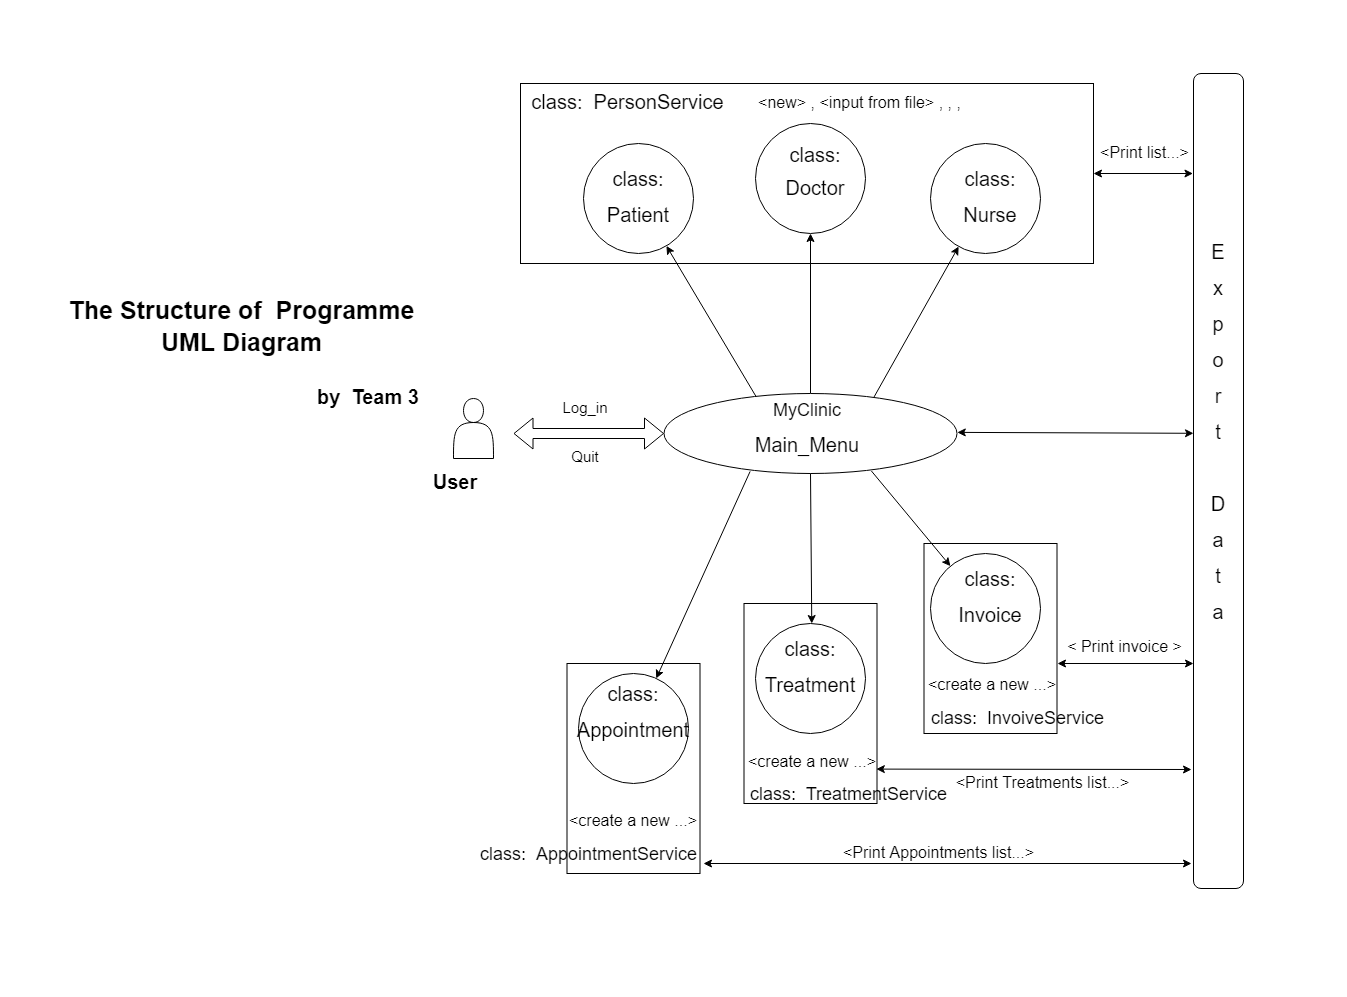

The diagram above was exported from draw.io. Its source (the exported page's mxGraphModel, read from the mxfile embedded in the PNG):
<mxGraphModel dx="1996" dy="1191" grid="1" gridSize="10" guides="1" tooltips="1" connect="1" arrows="1" fold="1" page="1" pageScale="1.5" pageWidth="1169" pageHeight="826" background="none" math="0" shadow="0">
  <root>
    <mxCell id="0" />
    <mxCell id="1" parent="0" />
    <mxCell id="2" value="" style="rounded=0;whiteSpace=wrap;html=1;strokeWidth=7;strokeColor=none;" vertex="1" parent="1">
      <mxGeometry x="30" y="1390" width="1340" height="990" as="geometry" />
    </mxCell>
    <mxCell id="3" value="" style="rounded=0;whiteSpace=wrap;html=1;" vertex="1" parent="1">
      <mxGeometry x="950.5" y="1930" width="133" height="190" as="geometry" />
    </mxCell>
    <mxCell id="4" value="" style="rounded=0;whiteSpace=wrap;html=1;" vertex="1" parent="1">
      <mxGeometry x="770.5" y="1990" width="133" height="200" as="geometry" />
    </mxCell>
    <mxCell id="5" value="" style="rounded=0;whiteSpace=wrap;html=1;" vertex="1" parent="1">
      <mxGeometry x="593.5" y="2050" width="133" height="210" as="geometry" />
    </mxCell>
    <mxCell id="6" value="" style="rounded=0;whiteSpace=wrap;html=1;" vertex="1" parent="1">
      <mxGeometry x="547" y="1470" width="573" height="180" as="geometry" />
    </mxCell>
    <mxCell id="7" value="" style="edgeStyle=orthogonalEdgeStyle;rounded=0;orthogonalLoop=1;jettySize=auto;html=1;entryX=0.5;entryY=1;entryDx=0;entryDy=0;" edge="1" source="8" target="11" parent="1">
      <mxGeometry relative="1" as="geometry">
        <mxPoint x="837" y="1690" as="targetPoint" />
      </mxGeometry>
    </mxCell>
    <mxCell id="8" value="" style="ellipse;whiteSpace=wrap;html=1;" vertex="1" parent="1">
      <mxGeometry x="690.5" y="1780" width="293" height="80" as="geometry" />
    </mxCell>
    <mxCell id="9" value="" style="ellipse;whiteSpace=wrap;html=1;aspect=fixed;" vertex="1" parent="1">
      <mxGeometry x="610" y="1530" width="110" height="110" as="geometry" />
    </mxCell>
    <mxCell id="10" value="" style="ellipse;whiteSpace=wrap;html=1;aspect=fixed;" vertex="1" parent="1">
      <mxGeometry x="605" y="2060" width="110" height="110" as="geometry" />
    </mxCell>
    <mxCell id="11" value="" style="ellipse;whiteSpace=wrap;html=1;aspect=fixed;" vertex="1" parent="1">
      <mxGeometry x="782" y="1510" width="110" height="110" as="geometry" />
    </mxCell>
    <mxCell id="12" value="" style="ellipse;whiteSpace=wrap;html=1;aspect=fixed;" vertex="1" parent="1">
      <mxGeometry x="782" y="2010" width="110" height="110" as="geometry" />
    </mxCell>
    <mxCell id="13" value="" style="ellipse;whiteSpace=wrap;html=1;aspect=fixed;" vertex="1" parent="1">
      <mxGeometry x="957" y="1530" width="110" height="110" as="geometry" />
    </mxCell>
    <mxCell id="14" value="" style="ellipse;whiteSpace=wrap;html=1;aspect=fixed;" vertex="1" parent="1">
      <mxGeometry x="957" y="1940" width="110" height="110" as="geometry" />
    </mxCell>
    <mxCell id="15" value="" style="rounded=1;whiteSpace=wrap;html=1;" vertex="1" parent="1">
      <mxGeometry x="1220" y="1460" width="50" height="815" as="geometry" />
    </mxCell>
    <mxCell id="16" value="" style="endArrow=classic;html=1;exitX=0.717;exitY=0.043;exitDx=0;exitDy=0;exitPerimeter=0;" edge="1" source="8" target="13" parent="1">
      <mxGeometry width="50" height="50" relative="1" as="geometry">
        <mxPoint x="933.5" y="1780" as="sourcePoint" />
        <mxPoint x="983.5" y="1730" as="targetPoint" />
      </mxGeometry>
    </mxCell>
    <mxCell id="17" value="" style="endArrow=classic;html=1;exitX=0.314;exitY=0.037;exitDx=0;exitDy=0;exitPerimeter=0;" edge="1" source="8" target="9" parent="1">
      <mxGeometry width="50" height="50" relative="1" as="geometry">
        <mxPoint x="747" y="1780" as="sourcePoint" />
        <mxPoint x="797" y="1730" as="targetPoint" />
      </mxGeometry>
    </mxCell>
    <mxCell id="18" value="" style="endArrow=classic;html=1;exitX=0.294;exitY=0.974;exitDx=0;exitDy=0;exitPerimeter=0;" edge="1" source="8" target="10" parent="1">
      <mxGeometry width="50" height="50" relative="1" as="geometry">
        <mxPoint x="779.8649999999998" y="1780" as="sourcePoint" />
        <mxPoint x="680" y="2070" as="targetPoint" />
      </mxGeometry>
    </mxCell>
    <mxCell id="19" value="" style="endArrow=classic;html=1;exitX=0.5;exitY=1;exitDx=0;exitDy=0;" edge="1" source="8" target="12" parent="1">
      <mxGeometry width="50" height="50" relative="1" as="geometry">
        <mxPoint x="980" y="1870" as="sourcePoint" />
        <mxPoint x="1030" y="1820" as="targetPoint" />
      </mxGeometry>
    </mxCell>
    <mxCell id="20" value="" style="endArrow=classic;html=1;exitX=0.708;exitY=0.969;exitDx=0;exitDy=0;exitPerimeter=0;" edge="1" source="8" target="14" parent="1">
      <mxGeometry width="50" height="50" relative="1" as="geometry">
        <mxPoint x="890" y="1870" as="sourcePoint" />
        <mxPoint x="1030" y="1820" as="targetPoint" />
      </mxGeometry>
    </mxCell>
    <mxCell id="21" value="" style="endArrow=classic;startArrow=classic;html=1;exitX=1;exitY=0.5;exitDx=0;exitDy=0;entryX=0.89;entryY=1;entryDx=0;entryDy=0;entryPerimeter=0;" edge="1" source="6" target="47" parent="1">
      <mxGeometry width="50" height="50" relative="1" as="geometry">
        <mxPoint x="980" y="1870" as="sourcePoint" />
        <mxPoint x="1300" y="1580" as="targetPoint" />
      </mxGeometry>
    </mxCell>
    <mxCell id="22" value="" style="endArrow=classic;startArrow=classic;html=1;exitX=0.995;exitY=0.828;exitDx=0;exitDy=0;exitPerimeter=0;" edge="1" source="4" parent="1">
      <mxGeometry width="50" height="50" relative="1" as="geometry">
        <mxPoint x="900" y="2164" as="sourcePoint" />
        <mxPoint x="1218" y="2156" as="targetPoint" />
      </mxGeometry>
    </mxCell>
    <mxCell id="23" value="" style="endArrow=classic;startArrow=classic;html=1;" edge="1" parent="1">
      <mxGeometry width="50" height="50" relative="1" as="geometry">
        <mxPoint x="1084" y="2050" as="sourcePoint" />
        <mxPoint x="1220" y="2050" as="targetPoint" />
      </mxGeometry>
    </mxCell>
    <mxCell id="24" value="" style="endArrow=classic;startArrow=classic;html=1;" edge="1" parent="1">
      <mxGeometry width="50" height="50" relative="1" as="geometry">
        <mxPoint x="730" y="2250" as="sourcePoint" />
        <mxPoint x="1218" y="2250" as="targetPoint" />
      </mxGeometry>
    </mxCell>
    <mxCell id="25" value="" style="shape=flexArrow;endArrow=classic;startArrow=classic;html=1;exitX=0;exitY=0.5;exitDx=0;exitDy=0;" edge="1" source="8" parent="1">
      <mxGeometry width="50" height="50" relative="1" as="geometry">
        <mxPoint x="980" y="1870" as="sourcePoint" />
        <mxPoint x="540" y="1820" as="targetPoint" />
      </mxGeometry>
    </mxCell>
    <mxCell id="26" value="" style="shape=actor;whiteSpace=wrap;html=1;" vertex="1" parent="1">
      <mxGeometry x="480" y="1785" width="40" height="60" as="geometry" />
    </mxCell>
    <mxCell id="27" value="&lt;p style=&quot;line-height: 180%&quot;&gt;&lt;b style=&quot;line-height: 230%&quot;&gt;&lt;font style=&quot;font-size: 20px&quot;&gt;User&lt;/font&gt;&lt;/b&gt;&lt;/p&gt;" style="text;html=1;strokeColor=none;fillColor=none;align=center;verticalAlign=middle;whiteSpace=wrap;rounded=0;strokeWidth=7;" vertex="1" parent="1">
      <mxGeometry x="427" y="1845" width="110" height="50" as="geometry" />
    </mxCell>
    <mxCell id="28" value="&lt;p style=&quot;line-height: 180%&quot;&gt;&lt;font style=&quot;font-size: 18px&quot;&gt;MyClinic&lt;/font&gt;&lt;/p&gt;&lt;p style=&quot;line-height: 180%&quot;&gt;&lt;span style=&quot;font-size: 20px&quot;&gt;Main_Menu&lt;/span&gt;&lt;/p&gt;" style="text;html=1;strokeColor=none;fillColor=none;align=center;verticalAlign=middle;whiteSpace=wrap;rounded=0;strokeWidth=7;" vertex="1" parent="1">
      <mxGeometry x="778.5" y="1785" width="110" height="61" as="geometry" />
    </mxCell>
    <mxCell id="29" value="&lt;p style=&quot;line-height: 180%&quot;&gt;&lt;span style=&quot;font-size: 15px&quot;&gt;Log_in&lt;/span&gt;&lt;/p&gt;" style="text;html=1;strokeColor=none;fillColor=none;align=center;verticalAlign=middle;whiteSpace=wrap;rounded=0;strokeWidth=7;" vertex="1" parent="1">
      <mxGeometry x="557" y="1780" width="110" height="30" as="geometry" />
    </mxCell>
    <mxCell id="30" value="&lt;p style=&quot;line-height: 180%&quot;&gt;&lt;span style=&quot;font-size: 15px&quot;&gt;Quit&lt;/span&gt;&lt;/p&gt;" style="text;html=1;strokeColor=none;fillColor=none;align=center;verticalAlign=middle;whiteSpace=wrap;rounded=0;strokeWidth=7;" vertex="1" parent="1">
      <mxGeometry x="557" y="1829" width="110" height="30" as="geometry" />
    </mxCell>
    <mxCell id="31" value="&lt;p style=&quot;line-height: 180%&quot;&gt;&lt;span style=&quot;font-size: 20px&quot;&gt;class:&lt;/span&gt;&lt;/p&gt;&lt;p style=&quot;line-height: 180%&quot;&gt;&lt;span style=&quot;font-size: 20px&quot;&gt;Appointment&lt;/span&gt;&lt;br&gt;&lt;/p&gt;" style="text;html=1;strokeColor=none;fillColor=none;align=center;verticalAlign=middle;whiteSpace=wrap;rounded=0;strokeWidth=7;" vertex="1" parent="1">
      <mxGeometry x="605" y="2080" width="110" height="40" as="geometry" />
    </mxCell>
    <mxCell id="32" value="&lt;p style=&quot;line-height: 180%&quot;&gt;&lt;span style=&quot;font-size: 20px&quot;&gt;class:&lt;/span&gt;&lt;/p&gt;&lt;p style=&quot;text-align: left ; line-height: 180%&quot;&gt;&lt;span style=&quot;font-size: 20px&quot;&gt;Nurse&lt;/span&gt;&lt;/p&gt;" style="text;html=1;strokeColor=none;fillColor=none;align=center;verticalAlign=middle;whiteSpace=wrap;rounded=0;strokeWidth=7;" vertex="1" parent="1">
      <mxGeometry x="962" y="1560" width="110" height="50" as="geometry" />
    </mxCell>
    <mxCell id="33" value="&lt;p style=&quot;line-height: 180%&quot;&gt;&lt;span style=&quot;font-size: 20px&quot;&gt;class:&lt;/span&gt;&lt;/p&gt;&lt;p style=&quot;text-align: left ; line-height: 180%&quot;&gt;&lt;span style=&quot;font-size: 20px ; line-height: 28%&quot;&gt;Doctor&lt;/span&gt;&lt;/p&gt;" style="text;html=1;strokeColor=none;fillColor=none;align=center;verticalAlign=middle;whiteSpace=wrap;rounded=0;strokeWidth=7;" vertex="1" parent="1">
      <mxGeometry x="787" y="1535" width="110" height="50" as="geometry" />
    </mxCell>
    <mxCell id="34" value="&lt;p style=&quot;line-height: 180%&quot;&gt;&lt;span style=&quot;font-size: 20px&quot;&gt;class:&amp;nbsp;&amp;nbsp;&lt;/span&gt;&lt;span style=&quot;font-size: 20px ; text-align: left&quot;&gt;PersonService&lt;/span&gt;&lt;/p&gt;" style="text;html=1;strokeColor=none;fillColor=none;align=center;verticalAlign=middle;whiteSpace=wrap;rounded=0;strokeWidth=7;" vertex="1" parent="1">
      <mxGeometry x="537.5" y="1470" width="232.5" height="40" as="geometry" />
    </mxCell>
    <mxCell id="35" value="&lt;p style=&quot;line-height: 180%&quot;&gt;&lt;span style=&quot;font-size: 20px&quot;&gt;class:&lt;/span&gt;&lt;/p&gt;&lt;p style=&quot;text-align: left ; line-height: 180%&quot;&gt;&lt;span style=&quot;font-size: 20px&quot;&gt;Patient&lt;/span&gt;&lt;/p&gt;" style="text;html=1;strokeColor=none;fillColor=none;align=center;verticalAlign=middle;whiteSpace=wrap;rounded=0;strokeWidth=7;" vertex="1" parent="1">
      <mxGeometry x="610" y="1560" width="110" height="50" as="geometry" />
    </mxCell>
    <mxCell id="36" value="&lt;p style=&quot;line-height: 180%&quot;&gt;&lt;span style=&quot;font-size: 20px&quot;&gt;class:&lt;/span&gt;&lt;/p&gt;&lt;p style=&quot;line-height: 180%&quot;&gt;&lt;span style=&quot;font-size: 20px&quot;&gt;Treatment&lt;/span&gt;&lt;br&gt;&lt;/p&gt;" style="text;html=1;strokeColor=none;fillColor=none;align=center;verticalAlign=middle;whiteSpace=wrap;rounded=0;strokeWidth=7;" vertex="1" parent="1">
      <mxGeometry x="782" y="2030" width="110" height="50" as="geometry" />
    </mxCell>
    <mxCell id="37" value="&lt;p style=&quot;line-height: 180%&quot;&gt;&lt;span style=&quot;font-size: 20px&quot;&gt;class:&lt;/span&gt;&lt;/p&gt;&lt;p style=&quot;line-height: 180%&quot;&gt;&lt;span style=&quot;font-size: 20px&quot;&gt;Invoice&lt;/span&gt;&lt;br&gt;&lt;/p&gt;" style="text;html=1;strokeColor=none;fillColor=none;align=center;verticalAlign=middle;whiteSpace=wrap;rounded=0;strokeWidth=7;" vertex="1" parent="1">
      <mxGeometry x="962" y="1960" width="110" height="50" as="geometry" />
    </mxCell>
    <mxCell id="38" value="&lt;p style=&quot;line-height: 180% ; font-size: 18px&quot;&gt;&lt;font style=&quot;font-size: 18px&quot;&gt;&lt;font style=&quot;font-size: 18px&quot;&gt;class:&amp;nbsp;&lt;/font&gt;&amp;nbsp;TreatmentService&lt;/font&gt;&lt;/p&gt;" style="text;html=1;strokeColor=none;fillColor=none;align=center;verticalAlign=middle;whiteSpace=wrap;rounded=0;strokeWidth=7;" vertex="1" parent="1">
      <mxGeometry x="758.5" y="2160" width="233" height="40" as="geometry" />
    </mxCell>
    <mxCell id="39" value="&lt;p style=&quot;line-height: 180% ; font-size: 18px&quot;&gt;&lt;font style=&quot;font-size: 18px&quot;&gt;&lt;font style=&quot;font-size: 18px&quot;&gt;class:&amp;nbsp;&lt;/font&gt;&amp;nbsp;InvoiveService&lt;/font&gt;&lt;/p&gt;" style="text;html=1;strokeColor=none;fillColor=none;align=center;verticalAlign=middle;whiteSpace=wrap;rounded=0;strokeWidth=7;" vertex="1" parent="1">
      <mxGeometry x="928" y="2084" width="233" height="40" as="geometry" />
    </mxCell>
    <mxCell id="40" value="&lt;p style=&quot;line-height: 180% ; font-size: 18px&quot;&gt;&lt;font style=&quot;font-size: 18px&quot;&gt;&lt;font style=&quot;font-size: 18px&quot;&gt;class:&amp;nbsp;&lt;/font&gt;&amp;nbsp;&lt;/font&gt;&lt;span style=&quot;text-align: left&quot;&gt;AppointmentService&lt;/span&gt;&lt;/p&gt;" style="text;html=1;strokeColor=none;fillColor=none;align=center;verticalAlign=middle;whiteSpace=wrap;rounded=0;strokeWidth=7;" vertex="1" parent="1">
      <mxGeometry x="499" y="2220" width="233" height="40" as="geometry" />
    </mxCell>
    <mxCell id="41" value="&lt;p style=&quot;line-height: 180%&quot;&gt;&lt;font style=&quot;font-size: 16px&quot;&gt;&amp;lt;new&amp;gt; , &amp;lt;input from file&amp;gt; , , ,&lt;/font&gt;&lt;/p&gt;" style="text;html=1;strokeColor=none;fillColor=none;align=center;verticalAlign=middle;whiteSpace=wrap;rounded=0;strokeWidth=7;" vertex="1" parent="1">
      <mxGeometry x="770" y="1470" width="232.5" height="40" as="geometry" />
    </mxCell>
    <mxCell id="42" value="&lt;p style=&quot;line-height: 180%&quot;&gt;&lt;span style=&quot;font-size: 20px&quot;&gt;E&lt;/span&gt;&lt;/p&gt;&lt;p style=&quot;line-height: 180%&quot;&gt;&lt;span style=&quot;font-size: 20px&quot;&gt;x&lt;/span&gt;&lt;/p&gt;&lt;p style=&quot;line-height: 180%&quot;&gt;&lt;span style=&quot;font-size: 20px&quot;&gt;p&lt;/span&gt;&lt;/p&gt;&lt;p style=&quot;line-height: 180%&quot;&gt;&lt;span style=&quot;font-size: 20px&quot;&gt;o&lt;/span&gt;&lt;/p&gt;&lt;p style=&quot;line-height: 180%&quot;&gt;&lt;span style=&quot;font-size: 20px&quot;&gt;r&lt;/span&gt;&lt;/p&gt;&lt;p style=&quot;line-height: 180%&quot;&gt;&lt;span style=&quot;font-size: 20px&quot;&gt;t&lt;/span&gt;&lt;/p&gt;&lt;p style=&quot;line-height: 180%&quot;&gt;&lt;span style=&quot;font-size: 20px&quot;&gt;&amp;nbsp;&lt;/span&gt;&lt;/p&gt;&lt;p style=&quot;line-height: 180%&quot;&gt;&lt;span style=&quot;font-size: 20px&quot;&gt;D&lt;/span&gt;&lt;/p&gt;&lt;p style=&quot;line-height: 180%&quot;&gt;&lt;span style=&quot;font-size: 20px&quot;&gt;a&lt;/span&gt;&lt;/p&gt;&lt;p style=&quot;line-height: 180%&quot;&gt;&lt;span style=&quot;font-size: 20px&quot;&gt;t&lt;/span&gt;&lt;/p&gt;&lt;p style=&quot;line-height: 180%&quot;&gt;&lt;span style=&quot;font-size: 20px&quot;&gt;a&lt;/span&gt;&lt;/p&gt;" style="text;html=1;strokeColor=none;fillColor=none;align=center;verticalAlign=middle;whiteSpace=wrap;rounded=0;strokeWidth=7;" vertex="1" parent="1">
      <mxGeometry x="1220" y="1715" width="50" height="210" as="geometry" />
    </mxCell>
    <mxCell id="43" value="&lt;p style=&quot;line-height: 180%&quot;&gt;&lt;font style=&quot;font-size: 16px&quot;&gt;&amp;lt;create a new ...&amp;gt;&lt;/font&gt;&lt;/p&gt;" style="text;html=1;strokeColor=none;fillColor=none;align=center;verticalAlign=middle;whiteSpace=wrap;rounded=0;strokeWidth=7;" vertex="1" parent="1">
      <mxGeometry x="575" y="2188" width="170" height="40" as="geometry" />
    </mxCell>
    <mxCell id="44" value="&lt;p style=&quot;line-height: 180%&quot;&gt;&lt;font style=&quot;font-size: 16px&quot;&gt;&amp;lt;create a new ...&amp;gt;&lt;/font&gt;&lt;/p&gt;" style="text;html=1;strokeColor=none;fillColor=none;align=center;verticalAlign=middle;whiteSpace=wrap;rounded=0;strokeWidth=7;" vertex="1" parent="1">
      <mxGeometry x="754" y="2129" width="170" height="40" as="geometry" />
    </mxCell>
    <mxCell id="45" value="&lt;p style=&quot;line-height: 180%&quot;&gt;&lt;font style=&quot;font-size: 16px&quot;&gt;&amp;lt;create a new ...&amp;gt;&lt;/font&gt;&lt;/p&gt;" style="text;html=1;strokeColor=none;fillColor=none;align=center;verticalAlign=middle;whiteSpace=wrap;rounded=0;strokeWidth=7;" vertex="1" parent="1">
      <mxGeometry x="934" y="2052" width="170" height="40" as="geometry" />
    </mxCell>
    <mxCell id="46" value="&lt;p style=&quot;line-height: 180%&quot;&gt;&lt;font style=&quot;font-size: 16px&quot;&gt;&amp;lt; Print invoice &amp;gt;&lt;/font&gt;&lt;/p&gt;" style="text;html=1;strokeColor=none;fillColor=none;align=center;verticalAlign=middle;whiteSpace=wrap;rounded=0;strokeWidth=7;" vertex="1" parent="1">
      <mxGeometry x="1090" y="2014" width="123" height="40" as="geometry" />
    </mxCell>
    <mxCell id="47" value="&lt;p style=&quot;line-height: 180%&quot;&gt;&lt;font style=&quot;font-size: 16px&quot;&gt;&amp;lt;Print list...&amp;gt;&lt;/font&gt;&lt;/p&gt;" style="text;html=1;strokeColor=none;fillColor=none;align=center;verticalAlign=middle;whiteSpace=wrap;rounded=0;strokeWidth=7;" vertex="1" parent="1">
      <mxGeometry x="1110" y="1520" width="123" height="40" as="geometry" />
    </mxCell>
    <mxCell id="48" value="&lt;p style=&quot;line-height: 180%&quot;&gt;&lt;font style=&quot;font-size: 16px&quot;&gt;&amp;lt;Print Appointments list...&amp;gt;&lt;/font&gt;&lt;/p&gt;" style="text;html=1;strokeColor=none;fillColor=none;align=center;verticalAlign=middle;whiteSpace=wrap;rounded=0;strokeWidth=7;" vertex="1" parent="1">
      <mxGeometry x="864" y="2220" width="203" height="40" as="geometry" />
    </mxCell>
    <mxCell id="49" value="&lt;p style=&quot;line-height: 180%&quot;&gt;&lt;font style=&quot;font-size: 16px&quot;&gt;&amp;lt;Print Treatments list...&amp;gt;&lt;/font&gt;&lt;/p&gt;" style="text;html=1;strokeColor=none;fillColor=none;align=center;verticalAlign=middle;whiteSpace=wrap;rounded=0;strokeWidth=7;" vertex="1" parent="1">
      <mxGeometry x="978" y="2150" width="183" height="40" as="geometry" />
    </mxCell>
    <mxCell id="50" value="&lt;p style=&quot;line-height: 180%&quot;&gt;&lt;b style=&quot;line-height: 230%&quot;&gt;&lt;font style=&quot;font-size: 25px&quot;&gt;The Structure of&amp;nbsp; Programme UML Diagram&lt;/font&gt;&lt;/b&gt;&lt;/p&gt;" style="text;html=1;strokeColor=none;fillColor=none;align=center;verticalAlign=middle;whiteSpace=wrap;rounded=0;strokeWidth=7;" vertex="1" parent="1">
      <mxGeometry x="70" y="1650" width="397" height="130" as="geometry" />
    </mxCell>
    <mxCell id="51" value="&lt;p style=&quot;line-height: 180%&quot;&gt;&lt;b style=&quot;line-height: 230%&quot;&gt;&lt;font style=&quot;font-size: 20px&quot;&gt;by&amp;nbsp; Team 3&lt;/font&gt;&lt;/b&gt;&lt;/p&gt;" style="text;html=1;strokeColor=none;fillColor=none;align=center;verticalAlign=middle;whiteSpace=wrap;rounded=0;strokeWidth=7;" vertex="1" parent="1">
      <mxGeometry x="340" y="1760" width="110" height="50" as="geometry" />
    </mxCell>
    <mxCell id="52" value="" style="endArrow=classic;startArrow=classic;html=1;exitX=1.001;exitY=0.486;exitDx=0;exitDy=0;exitPerimeter=0;" edge="1" source="8" parent="1">
      <mxGeometry width="50" height="50" relative="1" as="geometry">
        <mxPoint x="980" y="1820" as="sourcePoint" />
        <mxPoint x="1220" y="1819.81" as="targetPoint" />
      </mxGeometry>
    </mxCell>
  </root>
</mxGraphModel>